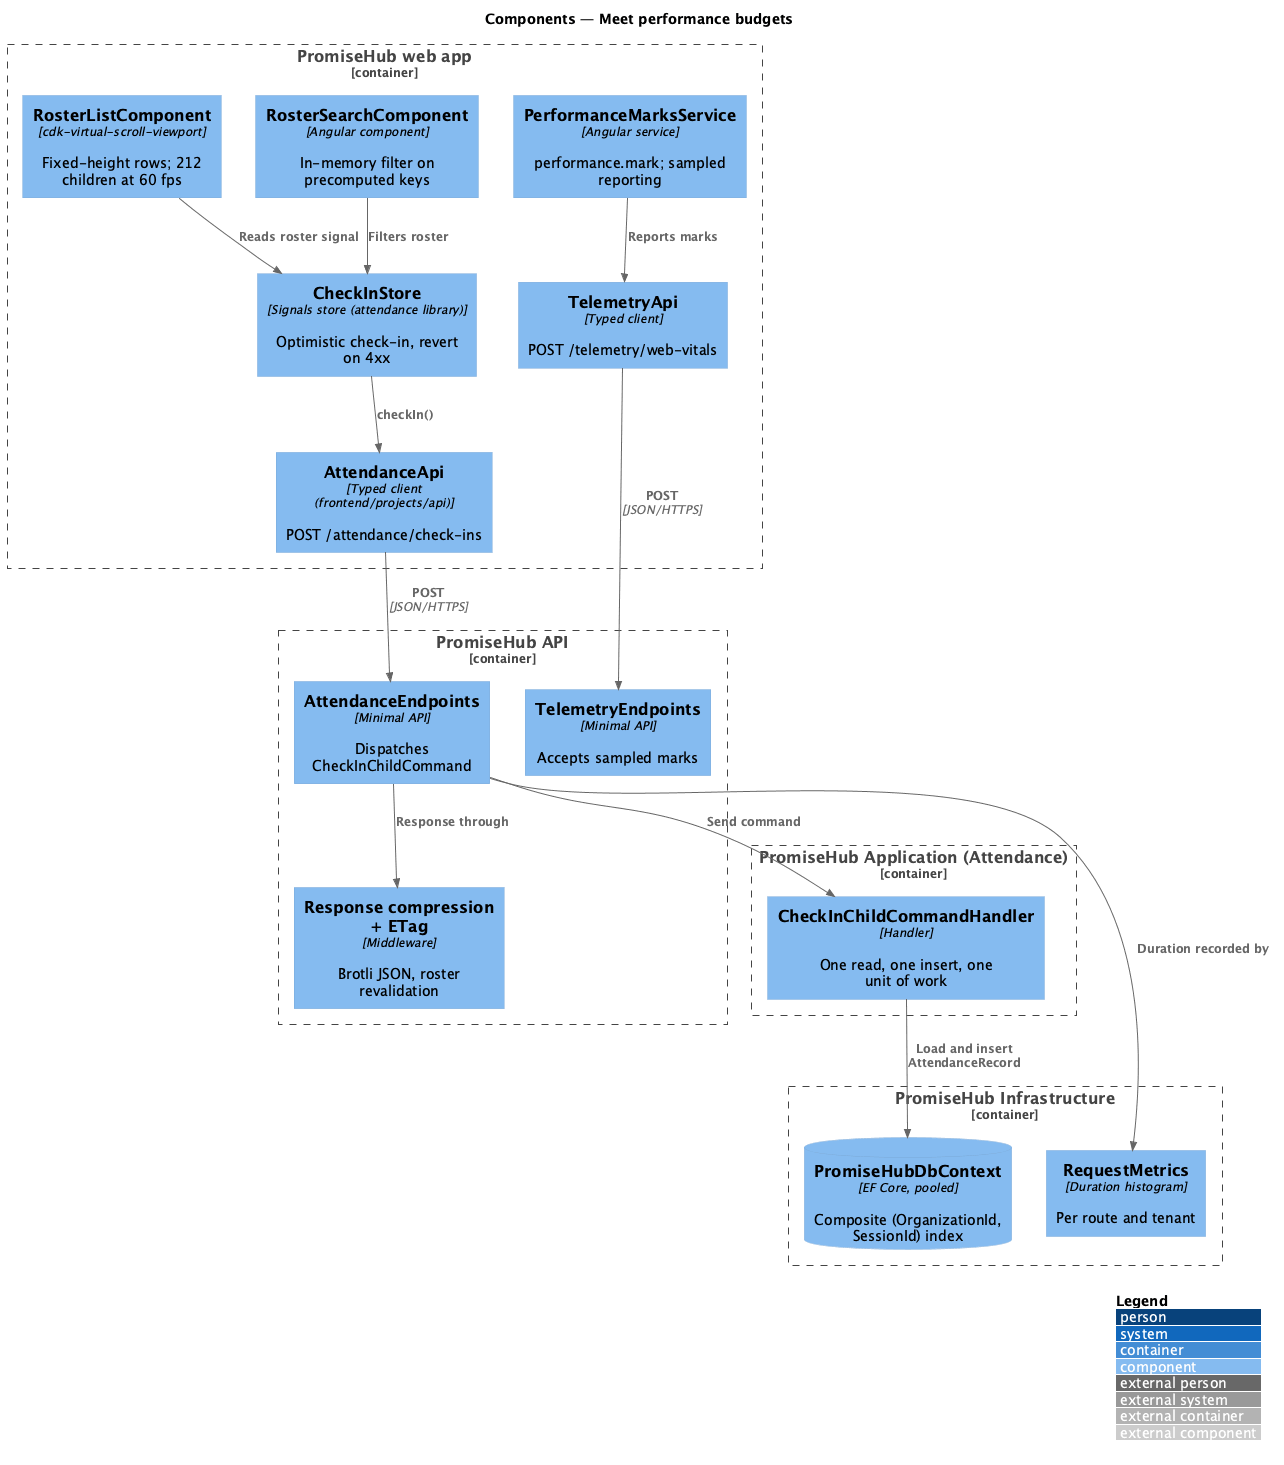

The diagram above was rendered by PlantUML. Its source (embedded in the PNG):
@startuml
!include <C4/C4_Component>
LAYOUT_WITH_LEGEND()
title Components — Meet performance budgets

Container_Boundary(web, "PromiseHub web app") {
  Component(store, "CheckInStore", "Signals store (attendance library)", "Optimistic check-in, revert on 4xx")
  Component(roster, "RosterListComponent", "cdk-virtual-scroll-viewport", "Fixed-height rows; 212 children at 60 fps")
  Component(search, "RosterSearchComponent", "Angular component", "In-memory filter on precomputed keys")
  Component(marks, "PerformanceMarksService", "Angular service", "performance.mark; sampled reporting")
  Component(attApi, "AttendanceApi", "Typed client (frontend/projects/api)", "POST /attendance/check-ins")
  Component(telApi, "TelemetryApi", "Typed client", "POST /telemetry/web-vitals")
}
Container_Boundary(api, "PromiseHub API") {
  Component(attEndpoints, "AttendanceEndpoints", "Minimal API", "Dispatches CheckInChildCommand")
  Component(telEndpoints, "TelemetryEndpoints", "Minimal API", "Accepts sampled marks")
  Component(compress, "Response compression + ETag", "Middleware", "Brotli JSON, roster revalidation")
}
Container_Boundary(app, "PromiseHub Application (Attendance)") {
  Component(handler, "CheckInChildCommandHandler", "Handler", "One read, one insert, one unit of work")
}
Container_Boundary(infra, "PromiseHub Infrastructure") {
  ComponentDb(db, "PromiseHubDbContext", "EF Core, pooled", "Composite (OrganizationId, SessionId) index")
  Component(metrics, "RequestMetrics", "Duration histogram", "Per route and tenant")
}
Rel(roster, store, "Reads roster signal")
Rel(search, store, "Filters roster")
Rel(store, attApi, "checkIn()")
Rel(marks, telApi, "Reports marks")
Rel(attApi, attEndpoints, "POST", "JSON/HTTPS")
Rel(telApi, telEndpoints, "POST", "JSON/HTTPS")
Rel(attEndpoints, handler, "Send command")
Rel(handler, db, "Load and insert AttendanceRecord")
Rel(attEndpoints, metrics, "Duration recorded by")
Rel(attEndpoints, compress, "Response through")
@enduml